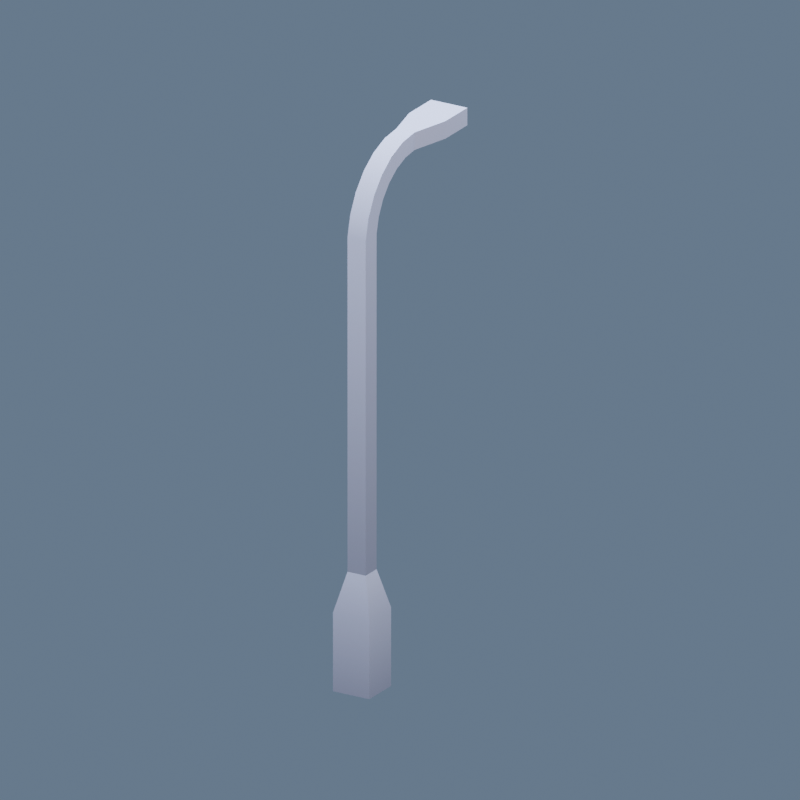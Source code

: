 # Source: alpha_streetlight.blend  (saved by Blender 5.2.44; exported with 4.5.12 LTS)
import bpy
from mathutils import Matrix  # noqa: F401  (used for matrix-valued properties, if any)

bpy.ops.wm.read_factory_settings(use_empty=True)
scene = bpy.context.scene
scene.name = 'Scene'

# ---- images (referenced by path relative to the original .blend; pixels are not part of the script)
import os
ASSET_DIR = os.environ.get("B2B_ASSET_DIR", "")  # directory of the original .blend (textures are referenced by path, not embedded)
HERE = os.path.dirname(os.path.abspath(__file__))  # packed textures are extracted next to this script under _unpacked/

def load_image(name, relpath, width, height, colorspace="sRGB"):
    """Load a texture the original file referenced (path relative to the .blend, or extracted next to this script)."""
    p = next((c for c in (os.path.join(HERE, relpath), os.path.join(ASSET_DIR, relpath)) if relpath and os.path.exists(c)), "")
    if p:
        img = bpy.data.images.load(p, check_existing=True)
        img.name = name
    else:  # same state as the original file: an image datablock whose file is absent (Cycles renders it pink)
        img = bpy.data.images.new(name, width, height)
        img.source = "FILE"
        img.filepath = "//" + (relpath or name)
    img.colorspace_settings.name = colorspace
    return img
img_colormap = load_image('colormap', '_unpacked/colormap.44c196fd.png', 512, 512, 'sRGB')

# ---- materials (node trees are filled in below, after node groups)
mat_colormap = bpy.data.materials.new('colormap')

# ---- material node trees
mat_colormap.use_nodes = True; mat_colormap.node_tree.nodes.clear()
_N = mat_colormap.node_tree.nodes; _L = mat_colormap.node_tree.links
n0 = _N.new('ShaderNodeBsdfPrincipled'); n0.name = 'Principled BSDF'; n0.location = (10, 300)
n0.inputs[2].default_value = 1.0
n0.inputs[10].default_value = 0.005
n1 = _N.new('ShaderNodeOutputMaterial'); n1.name = 'Material Output'; n1.location = (300, 300)
n2 = _N.new('ShaderNodeTexImage'); n2.name = 'Image Texture'; n2.location = (-440, 210)
n2.label = 'BASE COLOR'
n2.image = img_colormap
n3 = _N.new('ShaderNodeMapping'); n3.name = 'Mapping'; n3.location = (-700, 240)
n4 = _N.new('ShaderNodeUVMap'); n4.name = 'UV Map'; n4.location = (-960, 140)
n4.width = 160
n4.uv_map = 'UVMap'
_L.new(n0.outputs[0], n1.inputs[0])
_L.new(n2.outputs[0], n0.inputs[0])
_L.new(n3.outputs[0], n2.inputs[0])
_L.new(n4.outputs[0], n3.inputs[0])
n1.is_active_output = True

# ---- world
world_coolsky = bpy.data.worlds.new('CoolSky'); scene.world = world_coolsky
world_coolsky.use_nodes = True; world_coolsky.node_tree.nodes.clear()
_N = world_coolsky.node_tree.nodes; _L = world_coolsky.node_tree.links
n0 = _N.new('ShaderNodeBackground'); n0.name = 'Background'; n0.location = (-200, 100)
n0.inputs[0].default_value = (0.18, 0.25, 0.36, 1.0)
n0.inputs[1].default_value = 0.75
n1 = _N.new('ShaderNodeOutputWorld'); n1.name = 'World Output'; n1.location = (200, 100)
_L.new(n0.outputs[0], n1.inputs[0])
n1.is_active_output = True

# ---- cameras
cam_camera = bpy.data.cameras.new('Camera')
cam_camera.type = 'ORTHO'
cam_camera.ortho_scale = 7.28

# ---- lights
light_area = bpy.data.lights.new('Area', 'AREA')
light_area.color = (1.0, 0.86, 0.7)
light_area.energy = 1.237e+04
light_area.shape = 'DISK'
light_area.size = 14.56
light_area.size_y = 1.0
light_area_001 = bpy.data.lights.new('Area.001', 'AREA')
light_area_001.color = (0.7, 0.83, 1.0)
light_area_001.energy = 9716.0
light_area_001.shape = 'DISK'
light_area_001.size = 14.56
light_area_001.size_y = 1.0
light_area_002 = bpy.data.lights.new('Area.002', 'AREA')
light_area_002.color = (0.9, 0.96, 1.0)
light_area_002.energy = 1.502e+04
light_area_002.shape = 'DISK'
light_area_002.size = 14.56
light_area_002.size_y = 1.0

# ---- meshes
me_light_curved = bpy.data.meshes.new('light-curved')
me_light_curved.from_pydata([(0.1926, 1.156, 5.2), (0.1926, 1.156, 5.029), (0.0963, 0.7704, 5.2), (0.0963, 0.7704, 5.029), (0.0963, 0.7704, 5.029), (0.0963, 0.6076, 5.009), (0.0963, 0.7704, 5.2), (0.0963, 0.5611, 5.175), (0.0963, 0.4543, 4.951), (0.0963, 0.364, 5.1), (0.0963, 0.3194, 4.857), (0.0963, 0.1906, 4.98), (0.0963, 0.2109, 4.734), (0.0963, 0.1351, 4.589), (0.0963, 0.05107, 4.821), (0.0963, 0.0963, 4.43), (0.0963, 0.0963, 1.156), (0.0963, -0.0963, 1.156), (0.0963, -0.04646, 4.635), (0.0963, -0.0963, 4.43), (0.0963, 0.3194, 4.857), (0.0963, 0.4543, 4.951), (-0.0963, 0.3194, 4.857), (-0.0963, 0.4543, 4.951), (0.0963, 0.05107, 4.821), (-0.0963, 0.05107, 4.821), (0.0963, 0.1906, 4.98), (-0.0963, 0.1906, 4.98), (-0.1926, 1.541, 5.029), (0.1926, 1.541, 5.029), (-0.1926, 1.541, 5.2), (0.1926, 1.541, 5.2), (-0.0963, 0.0963, 1.156), (0.0963, 0.0963, 1.156), (-0.0963, 0.0963, 4.43), (0.0963, 0.0963, 4.43), (0.0963, 0.6076, 5.009), (0.0963, 0.7704, 5.029), (-0.0963, 0.6076, 5.009), (-0.0963, 0.7704, 5.029), (0.1926, 1.541, 5.2), (0.1926, 1.541, 5.029), (0.1926, 1.156, 5.2), (0.1926, 1.156, 5.029), (0.0963, -0.0963, 1.156), (-0.0963, -0.0963, 1.156), (0.0963, -0.0963, 4.43), (-0.0963, -0.0963, 4.43), (0.0963, 0.5611, 5.175), (0.0963, 0.364, 5.1), (-0.0963, 0.5611, 5.175), (-0.0963, 0.364, 5.1), (0.0963, -0.0963, 4.43), (-0.0963, -0.0963, 4.43), (0.0963, -0.04646, 4.635), (-0.0963, -0.04646, 4.635), (-0.0963, 0.0963, 4.43), (0.0963, 0.0963, 4.43), (-0.0963, 0.1351, 4.589), (0.0963, 0.1351, 4.589), (-0.1926, 1.156, 5.029), (-0.1926, 1.156, 5.2), (-0.0963, 0.7704, 5.029), (-0.0963, 0.7704, 5.2), (0.0963, 0.364, 5.1), (0.0963, 0.1906, 4.98), (-0.0963, 0.364, 5.1), (-0.0963, 0.1906, 4.98), (-0.1926, 1.541, 5.029), (-0.1926, 1.541, 5.2), (-0.1926, 1.156, 5.029), (-0.1926, 1.156, 5.2), (0.0963, 0.4543, 4.951), (0.0963, 0.6076, 5.009), (-0.0963, 0.4543, 4.951), (-0.0963, 0.6076, 5.009), (0.1926, 1.541, 5.2), (0.1926, 1.156, 5.2), (-0.1926, 1.541, 5.2), (0.0963, 0.7704, 5.2), (-0.0963, 0.7704, 5.2), (-0.1926, 1.156, 5.2), (-0.0963, 0.1351, 4.589), (0.0963, 0.1351, 4.589), (-0.0963, 0.2109, 4.734), (0.0963, 0.2109, 4.734), (0.0963, -0.04646, 4.635), (-0.0963, -0.04646, 4.635), (0.0963, 0.05107, 4.821), (-0.0963, 0.05107, 4.821), (-0.0963, 0.2109, 4.734), (0.0963, 0.2109, 4.734), (-0.0963, 0.3194, 4.857), (0.0963, 0.3194, 4.857), (0.0963, 0.5611, 5.175), (-0.0963, 0.5611, 5.175), (0.0963, 0.7704, 5.2), (-0.0963, 0.7704, 5.2), (-0.0963, 0.0963, 1.156), (-0.0963, 0.0963, 4.43), (-0.0963, -0.0963, 1.156), (-0.0963, 0.05107, 4.821), (-0.0963, 0.1351, 4.589), (-0.0963, -0.04646, 4.635), (-0.0963, -0.0963, 4.43), (-0.0963, 0.1906, 4.98), (-0.0963, 0.2109, 4.734), (-0.0963, 0.3194, 4.857), (-0.0963, 0.364, 5.1), (-0.0963, 0.4543, 4.951), (-0.0963, 0.5611, 5.175), (-0.0963, 0.6076, 5.009), (-0.0963, 0.7704, 5.2), (-0.0963, 0.7704, 5.029), (-0.1926, 0.1926, 0.0), (-0.1926, 0.1926, 0.7704), (-0.1926, -0.1926, 0.0), (-0.1926, -0.1926, 0.7704), (0.1926, 0.1926, 0.7704), (0.1926, 0.1926, 0.0), (0.1926, -0.1926, 0.7704), (0.1926, -0.1926, 0.0), (-0.1926, 0.1926, 0.0), (0.1926, 0.1926, 0.0), (-0.1926, 0.1926, 0.7704), (0.1926, 0.1926, 0.7704), (0.1926, -0.1926, 0.0), (0.1926, 0.1926, 0.0), (-0.1926, -0.1926, 0.0), (-0.1926, 0.1926, 0.0), (0.1926, 0.1926, 0.7704), (0.1926, -0.1926, 0.7704), (0.0963, 0.0963, 1.156), (0.0963, -0.0963, 1.156), (-0.1926, 0.1926, 0.7704), (-0.0963, 0.0963, 1.156), (-0.1926, -0.1926, 0.7704), (-0.0963, -0.0963, 1.156), (0.1926, -0.1926, 0.0), (-0.1926, -0.1926, 0.0), (0.1926, -0.1926, 0.7704), (-0.1926, -0.1926, 0.7704), (-0.1926, 0.1926, 0.7704), (0.1926, 0.1926, 0.7704), (-0.0963, 0.0963, 1.156), (0.0963, 0.0963, 1.156), (0.1926, -0.1926, 0.7704), (-0.1926, -0.1926, 0.7704), (0.0963, -0.0963, 1.156), (-0.0963, -0.0963, 1.156), (0.1926, 1.156, 5.029), (0.1926, 1.541, 5.029), (0.0963, 0.7704, 5.029), (-0.1926, 1.541, 5.029), (-0.0963, 0.7704, 5.029), (-0.1926, 1.156, 5.029)], [], [(2, 1, 0), (1, 2, 3), (6, 5, 4), (5, 6, 7), (5, 7, 8), (8, 7, 9), (8, 9, 10), (10, 9, 11), (10, 11, 12), (12, 11, 13), (13, 11, 14), (13, 14, 15), (15, 14, 16), (16, 14, 17), (17, 14, 18), (17, 18, 19), (22, 21, 20), (21, 22, 23), (26, 25, 24), (25, 26, 27), (30, 29, 28), (29, 30, 31), (34, 33, 32), (33, 34, 35), (38, 37, 36), (37, 38, 39), (42, 41, 40), (41, 42, 43), (46, 45, 44), (45, 46, 47), (50, 49, 48), (49, 50, 51), (54, 53, 52), (53, 54, 55), (58, 57, 56), (57, 58, 59), (62, 61, 60), (61, 62, 63), (66, 65, 64), (65, 66, 67), (70, 69, 68), (69, 70, 71), (74, 73, 72), (73, 74, 75), (78, 77, 76), (77, 78, 79), (79, 78, 80), (80, 78, 81), (84, 83, 82), (83, 84, 85), (88, 87, 86), (87, 88, 89), (92, 91, 90), (91, 92, 93), (96, 95, 94), (95, 96, 97), (100, 99, 98), (99, 100, 101), (101, 102, 99), (101, 100, 103), (103, 100, 104), (105, 102, 101), (105, 106, 102), (105, 107, 106), (108, 107, 105), (108, 109, 107), (110, 109, 108), (110, 111, 109), (112, 111, 110), (111, 112, 113), (116, 115, 114), (115, 116, 117), (120, 119, 118), (119, 120, 121), (124, 123, 122), (123, 124, 125), (128, 127, 126), (127, 128, 129), (132, 131, 130), (131, 132, 133), (136, 135, 134), (135, 136, 137), (140, 139, 138), (139, 140, 141), (144, 143, 142), (143, 144, 145), (148, 147, 146), (147, 148, 149), (152, 151, 150), (151, 152, 153), (153, 152, 154), (153, 154, 155)])
me_light_curved.polygons.foreach_set('use_smooth', [1, 1, 0, 0, 0, 0, 0, 0, 0, 0, 0, 0, 0, 0, 0, 0, 1, 1, 1, 1, 0, 0, 0, 0, 1, 1, 1, 1, 1, 1, 1, 1, 1, 1, 1, 1, 1, 1, 1, 1, 1, 1, 1, 1, 0, 1, 1, 1, 1, 1, 1, 1, 1, 1, 1, 1, 0, 0, 0, 0, 0, 0, 0, 0, 0, 0, 0, 0, 0, 0, 1, 1, 1, 1, 1, 1, 0, 0, 1, 1, 1, 1, 1, 1, 1, 1, 1, 1, 0, 0, 0, 0])
_uv = me_light_curved.uv_layers.new(name='UVMap')
_uv.uv.foreach_set('vector', [0.4688, 0.475, 0.4688, 0.4684, 0.4688, 0.475, 0.4688, 0.4684, 0.4688, 0.475, 0.4688, 0.4684, 0.4688, 0.475, 0.4688, 0.4677, 0.4688, 0.4684, 0.4688, 0.4677, 0.4688, 0.475, 0.4688, 0.474, 0.4688, 0.4677, 0.4688, 0.474, 0.4688, 0.4654, 0.4688, 0.4654, 0.4688, 0.474, 0.4688, 0.4711, 0.4688, 0.4654, 0.4688, 0.4711, 0.4688, 0.4618, 0.4688, 0.4618, 0.4688, 0.4711, 0.4688, 0.4665, 0.4688, 0.4618, 0.4688, 0.4665, 0.4688, 0.4571, 0.4688, 0.4571, 0.4688, 0.4665, 0.4688, 0.4515, 0.4688, 0.4515, 0.4688, 0.4665, 0.4688, 0.4604, 0.4688, 0.4515, 0.4688, 0.4604, 0.4688, 0.4454, 0.4688, 0.4454, 0.4688, 0.4604, 0.4688, 0.3194, 0.4688, 0.3194, 0.4688, 0.4604, 0.4688, 0.3194, 0.4688, 0.3194, 0.4688, 0.4604, 0.4688, 0.4533, 0.4688, 0.3194, 0.4688, 0.4533, 0.4688, 0.4454, 0.4688, 0.4618, 0.4688, 0.4654, 0.4688, 0.4618, 0.4688, 0.4654, 0.4688, 0.4618, 0.4688, 0.4654, 0.4688, 0.4665, 0.4688, 0.4604, 0.4688, 0.4604, 0.4688, 0.4604, 0.4688, 0.4665, 0.4688, 0.4665, 0.4688, 0.475, 0.4688, 0.4684, 0.4688, 0.4684, 0.4688, 0.4684, 0.4688, 0.475, 0.4688, 0.475, 0.4688, 0.4454, 0.4688, 0.3194, 0.4688, 0.3194, 0.4688, 0.3194, 0.4688, 0.4454, 0.4688, 0.4454, 0.4688, 0.4677, 0.4688, 0.4684, 0.4688, 0.4677, 0.4688, 0.4684, 0.4688, 0.4677, 0.4688, 0.4684, 0.4688, 0.475, 0.4688, 0.4684, 0.4688, 0.475, 0.4688, 0.4684, 0.4688, 0.475, 0.4688, 0.4684, 0.4688, 0.4454, 0.4688, 0.3194, 0.4688, 0.3194, 0.4688, 0.3194, 0.4688, 0.4454, 0.4688, 0.4454, 0.4688, 0.474, 0.4688, 0.4711, 0.4688, 0.474, 0.4688, 0.4711, 0.4688, 0.474, 0.4688, 0.4711, 0.4688, 0.4533, 0.4688, 0.4454, 0.4688, 0.4454, 0.4688, 0.4454, 0.4688, 0.4533, 0.4688, 0.4533, 0.4688, 0.4515, 0.4688, 0.4454, 0.4688, 0.4454, 0.4688, 0.4454, 0.4688, 0.4515, 0.4688, 0.4515, 0.4688, 0.4684, 0.4688, 0.475, 0.4688, 0.4684, 0.4688, 0.475, 0.4688, 0.4684, 0.4688, 0.475, 0.4688, 0.4711, 0.4688, 0.4665, 0.4688, 0.4711, 0.4688, 0.4665, 0.4688, 0.4711, 0.4688, 0.4665, 0.4688, 0.4684, 0.4688, 0.475, 0.4688, 0.4684, 0.4688, 0.475, 0.4688, 0.4684, 0.4688, 0.475, 0.4688, 0.4654, 0.4688, 0.4677, 0.4688, 0.4654, 0.4688, 0.4677, 0.4688, 0.4654, 0.4688, 0.4677, 0.4688, 0.475, 0.4688, 0.475, 0.4688, 0.475, 0.4688, 0.475, 0.4688, 0.475, 0.4688, 0.475, 0.4688, 0.475, 0.4688, 0.475, 0.4688, 0.475, 0.4688, 0.475, 0.4688, 0.475, 0.4688, 0.475, 0.4688, 0.4571, 0.4688, 0.4515, 0.4688, 0.4515, 0.4688, 0.4515, 0.4688, 0.4571, 0.4688, 0.4571, 0.4688, 0.4604, 0.4688, 0.4533, 0.4688, 0.4533, 0.4688, 0.4533, 0.4688, 0.4604, 0.4688, 0.4604, 0.4688, 0.4618, 0.4688, 0.4571, 0.4688, 0.4571, 0.4688, 0.4571, 0.4688, 0.4618, 0.4688, 0.4618, 0.4688, 0.475, 0.4688, 0.474, 0.4688, 0.474, 0.4688, 0.474, 0.4688, 0.475, 0.4688, 0.475, 0.4688, 0.3194, 0.4688, 0.4454, 0.4688, 0.3194, 0.4688, 0.4454, 0.4688, 0.3194, 0.4688, 0.4604, 0.4688, 0.4604, 0.4688, 0.4515, 0.4688, 0.4454, 0.4688, 0.4604, 0.4688, 0.3194, 0.4688, 0.4533, 0.4688, 0.4533, 0.4688, 0.3194, 0.4688, 0.4454, 0.4688, 0.4665, 0.4688, 0.4515, 0.4688, 0.4604, 0.4688, 0.4665, 0.4688, 0.4571, 0.4688, 0.4515, 0.4688, 0.4665, 0.4688, 0.4618, 0.4688, 0.4571, 0.4688, 0.4711, 0.4688, 0.4618, 0.4688, 0.4665, 0.4688, 0.4711, 0.4688, 0.4654, 0.4688, 0.4618, 0.4688, 0.474, 0.4688, 0.4654, 0.4688, 0.4711, 0.4688, 0.474, 0.4688, 0.4677, 0.4688, 0.4654, 0.4688, 0.475, 0.4688, 0.4677, 0.4688, 0.474, 0.4688, 0.4677, 0.4688, 0.475, 0.4688, 0.4684, 0.4688, 0.325, 0.4688, 0.3917, 0.4688, 0.325, 0.4688, 0.3917, 0.4688, 0.325, 0.4688, 0.3917, 0.4688, 0.3917, 0.4688, 0.325, 0.4688, 0.3917, 0.4688, 0.325, 0.4688, 0.3917, 0.4688, 0.325, 0.4688, 0.3917, 0.4688, 0.325, 0.4688, 0.325, 0.4688, 0.325, 0.4688, 0.3917, 0.4688, 0.3917, 0.4688, 0.325, 0.4688, 0.325, 0.4688, 0.325, 0.4688, 0.325, 0.4688, 0.325, 0.4688, 0.325, 0.4688, 0.425, 0.4688, 0.3917, 0.4688, 0.3917, 0.4688, 0.3917, 0.4688, 0.425, 0.4688, 0.425, 0.4688, 0.3917, 0.4688, 0.425, 0.4688, 0.3917, 0.4688, 0.425, 0.4688, 0.3917, 0.4688, 0.425, 0.4688, 0.3917, 0.4688, 0.325, 0.4688, 0.325, 0.4688, 0.325, 0.4688, 0.3917, 0.4688, 0.3917, 0.4688, 0.425, 0.4688, 0.3917, 0.4688, 0.3917, 0.4688, 0.3917, 0.4688, 0.425, 0.4688, 0.425, 0.4688, 0.425, 0.4688, 0.3917, 0.4688, 0.3917, 0.4688, 0.3917, 0.4688, 0.425, 0.4688, 0.425, 0.5312, 0.375, 0.5312, 0.375, 0.5312, 0.375, 0.5312, 0.375, 0.5312, 0.375, 0.5312, 0.375, 0.5312, 0.375, 0.5312, 0.375, 0.5312, 0.375, 0.5312, 0.375, 0.5312, 0.375, 0.5312, 0.375])
me_light_curved.materials.append(mat_colormap)
me_light_curved.update()
me_light_curved.normals_split_custom_set([tuple(v) for v in zip(*[iter([0.9701, -0.2425, 0.0, 0.9925, -0.1222, 5.862e-06, 0.9925, -0.1222, -5.834e-06, 0.9925, -0.1222, 5.862e-06, 0.9701, -0.2425, 0.0, 0.9701, -0.2425, 0.0, 1.0, 2.506e-08, 0.0, 1.0, 2.506e-08, 0.0, 1.0, 2.506e-08, 0.0, 1.0, 0.0, 0.0, 1.0, 0.0, 0.0, 1.0, 0.0, 0.0, 1.0, 0.0, 0.0, 1.0, 0.0, 0.0, 1.0, 0.0, 0.0, 1.0, 5.158e-08, 0.0, 1.0, 5.158e-08, 0.0, 1.0, 5.158e-08, 0.0, 1.0, 0.0, 0.0, 1.0, 0.0, 0.0, 1.0, 0.0, 0.0, 1.0, 5.082e-08, 0.0, 1.0, 5.082e-08, 0.0, 1.0, 5.082e-08, 0.0, 1.0, 0.0, 0.0, 1.0, 0.0, 0.0, 1.0, 0.0, 0.0, 1.0, 0.0, 0.0, 1.0, 0.0, 0.0, 1.0, 0.0, 0.0, 1.0, -4.074e-08, 0.0, 1.0, -4.074e-08, 0.0, 1.0, -4.074e-08, 0.0, 1.0, 0.0, 0.0, 1.0, 0.0, 0.0, 1.0, 0.0, 0.0, 1.0, -4.025e-07, 0.0, 1.0, -4.025e-07, 0.0, 1.0, -4.025e-07, 0.0, 1.0, 0.0, 0.0, 1.0, 0.0, 0.0, 1.0, 0.0, 0.0, 1.0, 0.0, 0.0, 1.0, 0.0, 0.0, 1.0, 0.0, 0.0, 1.0, 3.196e-07, 0.0, 1.0, 3.196e-07, 0.0, 1.0, 3.196e-07, 0.0, 0.0, 0.6644, -0.7474, 0.0, 0.4657, -0.8849, 5.28e-09, 0.6644, -0.7474, 0.0, 0.4657, -0.8849, 0.0, 0.6644, -0.7474, -5.28e-09, 0.4657, -0.8849, -5.798e-06, -0.6644, 0.7474, 5.798e-06, -0.8242, 0.5663, -5.771e-06, -0.8242, 0.5663, 5.798e-06, -0.8242, 0.5663, -5.798e-06, -0.6644, 0.7474, 5.771e-06, -0.6644, 0.7474, 0.0, 1.0, 0.0, 0.0, 1.0, 0.0, 0.0, 1.0, 0.0, 0.0, 1.0, 0.0, 0.0, 1.0, 0.0, 0.0, 1.0, 0.0, 0.0, 1.0, 0.0, 0.0, 1.0, 0.0, 0.0, 1.0, 0.0, 0.0, 1.0, 0.0, 0.0, 1.0, 0.0, 0.0, 1.0, 0.0, 0.0, 0.2398, -0.9708, 0.0, 0.1208, -0.9927, 5.28e-09, 0.2398, -0.9708, 0.0, 0.1208, -0.9927, 0.0, 0.2398, -0.9708, 0.0, 0.1208, -0.9927, 0.9925, -0.1222, -5.864e-06, 1.0, 0.0, 0.0, 1.0, 0.0, 0.0, 1.0, 0.0, 0.0, 0.9925, -0.1222, -5.864e-06, 0.9925, -0.1222, 5.837e-06, -5.711e-06, -0.9929, 0.119, 0.0, -1.0, 0.0, 0.0, -1.0, 0.0, 0.0, -1.0, 0.0, -5.711e-06, -0.9929, 0.119, 5.684e-06, -0.9929, 0.119, 5.771e-06, -0.2399, 0.9708, -5.771e-06, -0.4657, 0.8849, -5.798e-06, -0.2399, 0.9708, -5.771e-06, -0.4657, 0.8849, 5.771e-06, -0.2399, 0.9708, 5.798e-06, -0.4657, 0.8849, -5.798e-06, -0.936, 0.352, 5.711e-06, -0.9929, 0.1191, -5.684e-06, -0.9929, 0.1191, 5.711e-06, -0.9929, 0.1191, -5.798e-06, -0.936, 0.352, 5.771e-06, -0.936, 0.352, -5.28e-09, 0.936, -0.352, 0.0, 0.9717, -0.2364, 0.0, 0.9717, -0.2364, 0.0, 0.9717, -0.2364, -5.28e-09, 0.936, -0.352, 0.0, 0.936, -0.352, -0.9701, -0.2425, 0.0, -0.9925, -0.1222, -5.864e-06, -0.9925, -0.1222, 5.837e-06, -0.9925, -0.1222, -5.864e-06, -0.9701, -0.2425, 0.0, -0.9701, -0.2425, 0.0, 5.771e-06, -0.4657, 0.8849, -5.771e-06, -0.6644, 0.7474, -5.798e-06, -0.4657, 0.8849, -5.771e-06, -0.6644, 0.7474, 5.771e-06, -0.4657, 0.8849, 5.798e-06, -0.6644, 0.7474, -0.9925, -0.1222, 5.864e-06, -1.0, 0.0, 0.0, -1.0, 0.0, 0.0, -1.0, 0.0, 0.0, -0.9925, -0.1222, 5.864e-06, -0.9925, -0.1222, -5.837e-06, 0.0, 0.4657, -0.8849, 0.0, 0.2399, -0.9708, 5.28e-09, 0.4657, -0.8849, 0.0, 0.2399, -0.9708, 0.0, 0.4657, -0.8849, -5.28e-09, 0.2399, -0.9708, 0.0, 0.0, 1.0, 0.0, 0.0, 1.0, 0.0, 0.0, 1.0, 0.0, 0.0, 1.0, 0.0, 0.0, 1.0, -1.54e-06, -0.05611, 0.9984, -1.54e-06, -0.05611, 0.9984, 0.0, 0.0, 1.0, 2.466e-06, -0.05611, 0.9984, 2.466e-06, -0.05611, 0.9984, 0.0, 0.0, 1.0, 0.0, 0.0, 1.0, -5.28e-09, 0.8242, -0.5662, 5.28e-09, 0.936, -0.352, 0.0, 0.936, -0.352, 5.28e-09, 0.936, -0.352, -5.28e-09, 0.8242, -0.5662, 0.0, 0.8242, -0.5662, -5.798e-06, -0.8242, 0.5662, 5.798e-06, -0.936, 0.352, -5.771e-06, -0.936, 0.352, 5.798e-06, -0.936, 0.352, -5.798e-06, -0.8242, 0.5662, 5.771e-06, -0.8242, 0.5662, -5.28e-09, 0.6644, -0.7474, 5.28e-09, 0.8242, -0.5663, 0.0, 0.8242, -0.5663, 5.28e-09, 0.8242, -0.5663, -5.28e-09, 0.6644, -0.7474, 0.0, 0.6644, -0.7474, -3.113e-06, -0.05617, 0.9984, 5.798e-06, -0.2398, 0.9708, -5.771e-06, -0.2398, 0.9708, 5.798e-06, -0.2398, 0.9708, -3.113e-06, -0.05617, 0.9984, 3.099e-06, -0.05617, 0.9984, -1.0, 0.0, 0.0, -1.0, 0.0, 0.0, -1.0, 0.0, 0.0, -1.0, -2.666e-07, 0.0, -1.0, -2.666e-07, 0.0, -1.0, -2.666e-07, 0.0, -1.0, -8.317e-08, 0.0, -1.0, -8.317e-08, 0.0, -1.0, -8.317e-08, 0.0, -1.0, 0.0, 0.0, -1.0, 0.0, 0.0, -1.0, 0.0, 0.0, -1.0, 3.653e-07, 0.0, -1.0, 3.653e-07, 0.0, -1.0, 3.653e-07, 0.0, -1.0, -8.149e-08, 0.0, -1.0, -8.149e-08, 0.0, -1.0, -8.149e-08, 0.0, -1.0, 0.0, 0.0, -1.0, 0.0, 0.0, -1.0, 0.0, 0.0, -1.0, 0.0, 0.0, -1.0, 0.0, 0.0, -1.0, 0.0, 0.0, -1.0, 5.082e-08, 0.0, -1.0, 5.082e-08, 0.0, -1.0, 5.082e-08, 0.0, -1.0, -6.534e-08, 0.0, -1.0, -6.534e-08, 0.0, -1.0, -6.534e-08, 0.0, -1.0, 5.158e-08, 0.0, -1.0, 5.158e-08, 0.0, -1.0, 5.158e-08, 0.0, -1.0, -6.632e-08, 0.0, -1.0, -6.632e-08, 0.0, -1.0, -6.632e-08, 0.0, -1.0, 0.0, 0.0, -1.0, 0.0, 0.0, -1.0, 0.0, 0.0, -1.0, 0.0, 0.0, -1.0, 0.0, 0.0, -1.0, 0.0, 0.0, -1.0, 0.0, 0.0, -0.9937, -5.357e-06, 0.1121, -1.0, 0.0, 0.0, -0.9937, -5.357e-06, 0.1121, -1.0, 0.0, 0.0, -0.9937, 5.382e-06, 0.1121, 0.9937, 5.357e-06, 0.1121, 1.0, 0.0, 0.0, 0.9937, -5.382e-06, 0.1121, 1.0, 0.0, 0.0, 0.9937, 5.357e-06, 0.1121, 1.0, 0.0, 0.0, 5.382e-06, 0.9937, 0.1121, 0.0, 1.0, 0.0, 0.0, 1.0, 0.0, 0.0, 1.0, 0.0, 5.382e-06, 0.9937, 0.1121, -5.357e-06, 0.9937, 0.1121, 0.0, 0.0, -1.0, 0.0, 0.0, -1.0, 0.0, 0.0, -1.0, 0.0, 0.0, -1.0, 0.0, 0.0, -1.0, 0.0, 0.0, -1.0, 0.9701, 0.0, 0.2425, 0.9937, 6.296e-06, 0.1122, 0.9937, 1.187e-05, 0.1122, 0.9937, 6.296e-06, 0.1122, 0.9701, 0.0, 0.2425, 0.9701, 0.0, 0.2425, -0.9937, -1.187e-05, 0.1122, -0.9701, 0.0, 0.2425, -0.9937, -6.296e-06, 0.1122, -0.9701, 0.0, 0.2425, -0.9937, -1.187e-05, 0.1122, -0.9701, 0.0, 0.2425, -5.382e-06, -0.9937, 0.1121, 0.0, -1.0, 0.0, 0.0, -1.0, 0.0, 0.0, -1.0, 0.0, -5.382e-06, -0.9937, 0.1121, 5.357e-06, -0.9937, 0.1121, 0.0, 0.9701, 0.2425, -6.296e-06, 0.9937, 0.1122, -1.187e-05, 0.9937, 0.1122, -6.296e-06, 0.9937, 0.1122, 0.0, 0.9701, 0.2425, 0.0, 0.9701, 0.2425, 0.0, -0.9701, 0.2425, 6.296e-06, -0.9937, 0.1122, 1.187e-05, -0.9937, 0.1122, 6.296e-06, -0.9937, 0.1122, 0.0, -0.9701, 0.2425, 0.0, -0.9701, 0.2425, 0.0, 0.0, -1.0, 0.0, 0.0, -1.0, 0.0, 0.0, -1.0, 0.0, 0.0, -1.0, 0.0, 0.0, -1.0, 0.0, 0.0, -1.0, 0.0, 0.0, -1.0, 0.0, 0.0, -1.0, 0.0, 0.0, -1.0, 0.0, 0.0, -1.0, 0.0, 0.0, -1.0, 0.0, 0.0, -1.0])] * 3)])

# ---- objects
ob_streetlight_light_curved = bpy.data.objects.new('streetlight_light-curved', me_light_curved)
ob_warmkey = bpy.data.objects.new('WarmKey', light_area)
ob_coolfill = bpy.data.objects.new('CoolFill', light_area_001)
ob_rim = bpy.data.objects.new('Rim', light_area_002)
ob_qa_camera = bpy.data.objects.new('QA_Camera', cam_camera)

# ---- transforms, parenting, visibility, modifiers, constraints
ob_streetlight_light_curved.location = (0.0, -0.6741, 0.0)
ob_streetlight_light_curved.rotation_mode = 'QUATERNION'
ob_streetlight_light_curved.rotation_quaternion = (1.0, 0.0, 0.0, 0.0)
ob_warmkey.location = (14.56, -18.2, 28.08)
ob_warmkey.rotation_euler = (0.7409, 3.955e-08, 0.6747)
ob_coolfill.location = (-14.56, -3.64, 20.8)
ob_coolfill.rotation_euler = (0.6896, -6.214e-09, -1.326)
ob_rim.location = (3.64, 18.2, 28.08)
ob_rim.rotation_euler = (0.6296, -4.237e-08, 2.944)
ob_qa_camera.location = (10.45, -17.42, 10.61)
ob_qa_camera.rotation_euler = (1.195, -9.313e-08, 0.5404)

# ---- collection membership
scene.collection.objects.link(ob_streetlight_light_curved)
scene.collection.objects.link(ob_warmkey)
scene.collection.objects.link(ob_coolfill)
scene.collection.objects.link(ob_rim)
scene.collection.objects.link(ob_qa_camera)

# ---- scene / render settings (as saved in the file)
scene.camera = ob_qa_camera
scene.frame_start = 1; scene.frame_end = 250; scene.frame_set(1)
scene.render.engine = 'BLENDER_EEVEE_NEXT'
scene.render.resolution_x = 512
scene.render.resolution_y = 512
scene.render.fps = 30
scene.render.film_transparent = True
scene.render.bake_bias = 0.0
scene.render.bake_samples = 0
scene.render.compositor_device = 'GPU'
scene.eevee.use_volume_custom_range = False
scene.eevee.fast_gi_thickness_near = 0.1
scene.eevee.fast_gi_thickness_far = 0.0
scene.eevee.ray_tracing_options.screen_trace_thickness = 0.1
bpy.context.view_layer.update()
